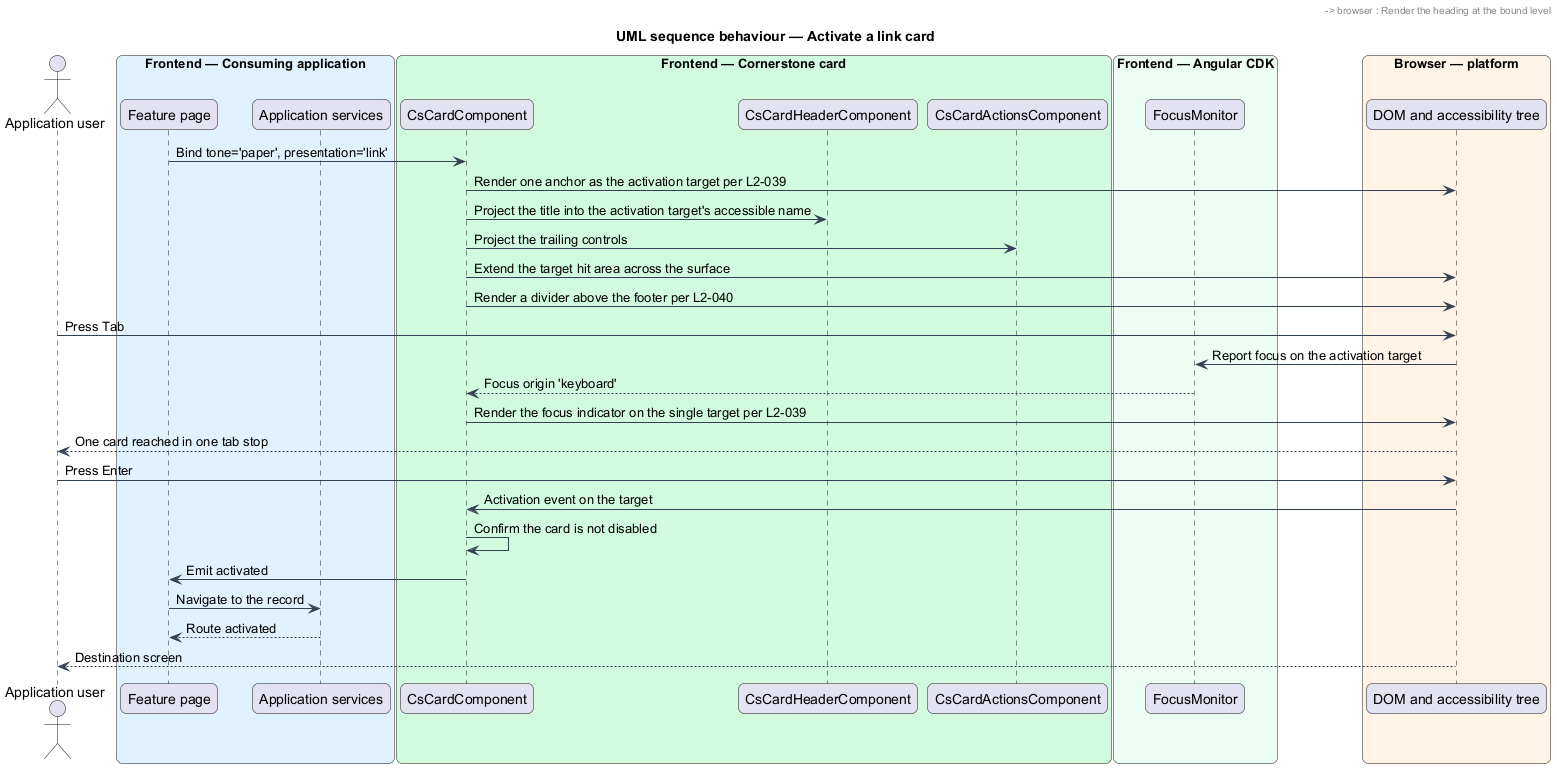

The diagram above was rendered by PlantUML. Its source (embedded in the PNG):
@startuml
title UML sequence behaviour — Activate a link card
skinparam backgroundColor #FFFFFF
skinparam shadowing false
skinparam roundcorner 12
skinparam defaultFontName Arial
skinparam ArrowColor #344054
skinparam rectangle {
  BorderColor #344054
  FontColor #101828
}
skinparam package {
  BorderColor #667085
  FontColor #101828
  BackgroundColor #F9FAFB
}
actor "Application user" as user
box "Frontend — Consuming application" #E0F2FE
  participant "Feature page" as page
  participant "Application services" as services
end box
box "Frontend — Cornerstone card" #D1FADF
  participant "CsCardComponent" as card
  participant "CsCardHeaderComponent" as header
  participant "CsCardActionsComponent" as actions
end box
box "Frontend — Angular CDK" #ECFDF3
  participant "FocusMonitor" as cdk
end box
box "Browser — platform" #FFF4E5
  participant "DOM and accessibility tree" as browser
end box

page -> card : Bind tone='paper', presentation='link'
card -> browser : Render one anchor as the activation target per L2-039
card -> header : Project the title into the activation target's accessible name
header -> browser : Render the heading at the bound level
card -> actions : Project the trailing controls
card -> browser : Extend the target hit area across the surface
card -> browser : Render a divider above the footer per L2-040

user -> browser : Press Tab
browser -> cdk : Report focus on the activation target
cdk --> card : Focus origin 'keyboard'
card -> browser : Render the focus indicator on the single target per L2-039
browser --> user : One card reached in one tab stop

user -> browser : Press Enter
browser -> card : Activation event on the target
card -> card : Confirm the card is not disabled
card -> page : Emit activated
page -> services : Navigate to the record
services --> page : Route activated
browser --> user : Destination screen
@enduml